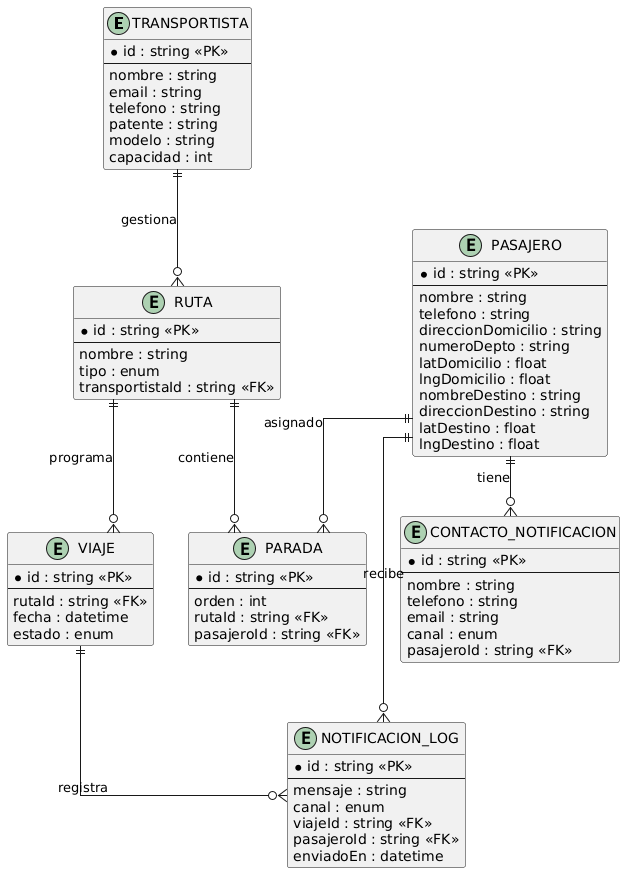

The diagram above was rendered by PlantUML. Its source (embedded in the PNG):
@startuml
skinparam linetype ortho

entity "TRANSPORTISTA" {
    * id : string <<PK>>
    --
    nombre : string
    email : string
    telefono : string
    patente : string
    modelo : string
    capacidad : int
}

entity "PASAJERO" {
    * id : string <<PK>>
    --
    nombre : string
    telefono : string
    direccionDomicilio : string
    numeroDepto : string
    latDomicilio : float
    lngDomicilio : float
    nombreDestino : string
    direccionDestino : string
    latDestino : float
    lngDestino : float
}

entity "CONTACTO_NOTIFICACION" {
    * id : string <<PK>>
    --
    nombre : string
    telefono : string
    email : string
    canal : enum
    pasajeroId : string <<FK>>
}

entity "RUTA" {
    * id : string <<PK>>
    --
    nombre : string
    tipo : enum
    transportistaId : string <<FK>>
}

entity "PARADA" {
    * id : string <<PK>>
    --
    orden : int
    rutaId : string <<FK>>
    pasajeroId : string <<FK>>
}

entity "VIAJE" {
    * id : string <<PK>>
    --
    rutaId : string <<FK>>
    fecha : datetime
    estado : enum
}

entity "NOTIFICACION_LOG" {
    * id : string <<PK>>
    --
    mensaje : string
    canal : enum
    viajeId : string <<FK>>
    pasajeroId : string <<FK>>
    enviadoEn : datetime
}

TRANSPORTISTA ||--o{ RUTA : gestiona
PASAJERO ||--o{ CONTACTO_NOTIFICACION : tiene
PASAJERO ||--o{ PARADA : asignado
RUTA ||--o{ PARADA : contiene
RUTA ||--o{ VIAJE : programa
VIAJE ||--o{ NOTIFICACION_LOG : registra
PASAJERO ||--o{ NOTIFICACION_LOG : recibe
@enduml